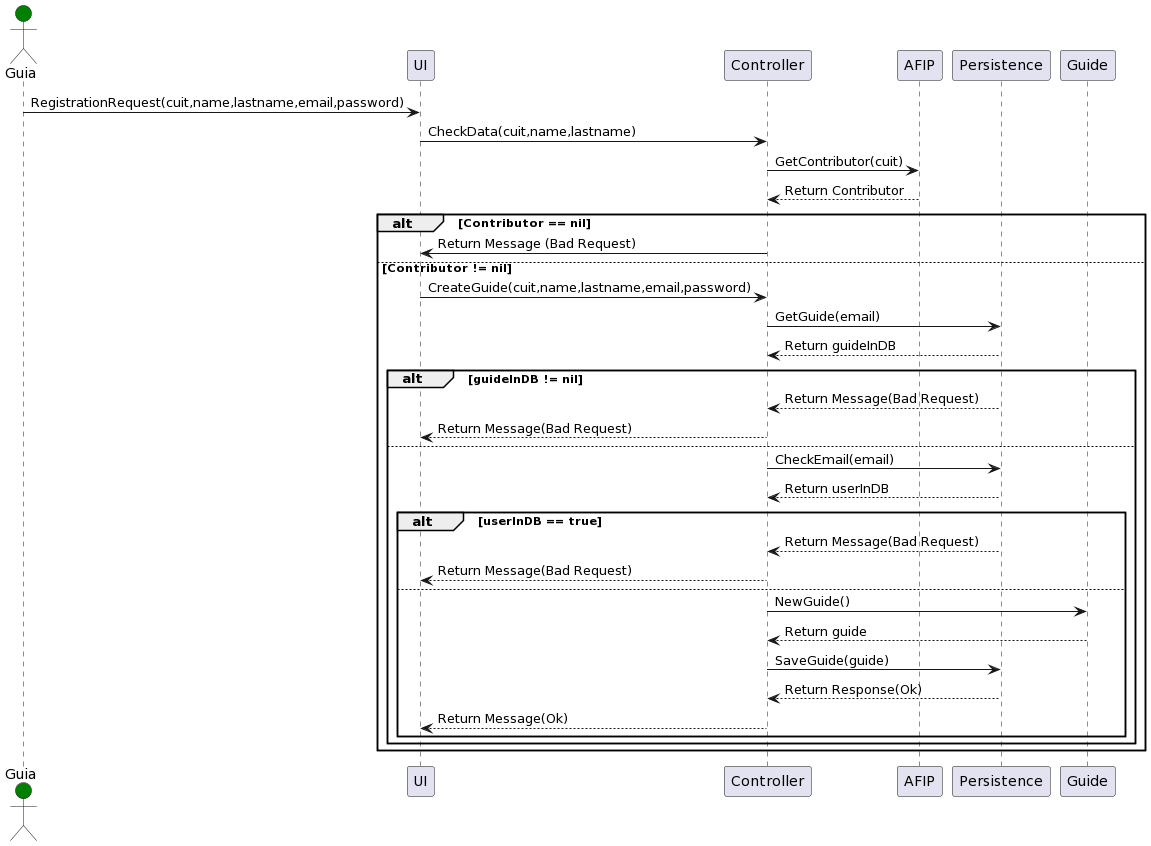

The diagram above was rendered by PlantUML. Its source (embedded in the PNG):
@startuml
actor Guia #green

Guia -> UI: RegistrationRequest(cuit,name,lastname,email,password)
UI -> Controller : CheckData(cuit,name,lastname)

Controller -> AFIP : GetContributor(cuit)
AFIP --> Controller : Return Contributor

alt Contributor == nil 
Controller -> UI : Return Message (Bad Request)

else Contributor != nil
UI -> Controller : CreateGuide(cuit,name,lastname,email,password)

Controller -> Persistence: GetGuide(email)
Persistence --> Controller: Return guideInDB
alt guideInDB != nil 
Persistence --> Controller: Return Message(Bad Request)
Controller --> UI: Return Message(Bad Request)

else 
Controller -> Persistence: CheckEmail(email)
Persistence --> Controller: Return userInDB
alt userInDB == true
Persistence --> Controller: Return Message(Bad Request)
Controller --> UI: Return Message(Bad Request)
else
Controller -> Guide : NewGuide()
Guide --> Controller: Return guide
Controller -> Persistence : SaveGuide(guide)
Persistence -->Controller: Return Response(Ok)

Controller --> UI: Return Message(Ok)
end
end
end
@enduml